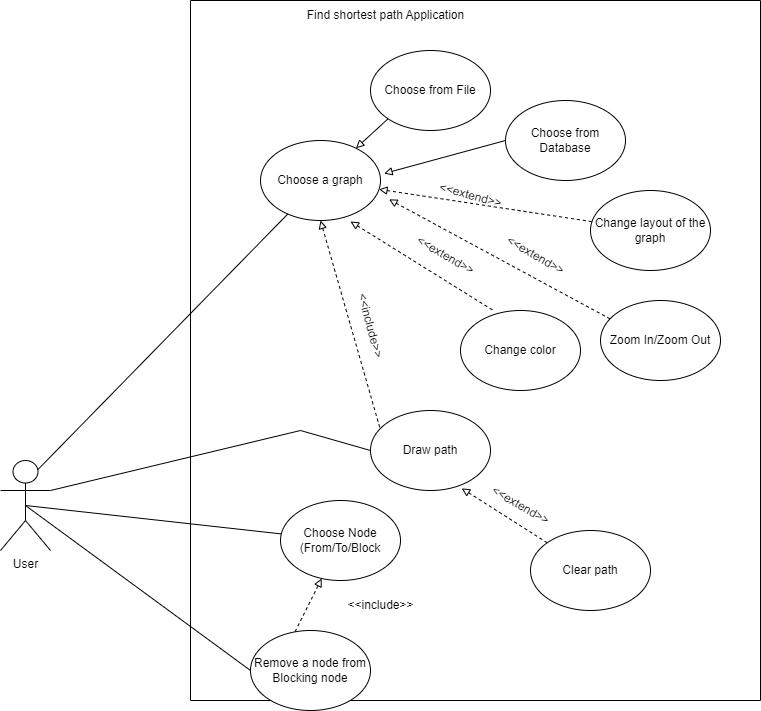

The diagram above was exported from draw.io. Its source (the exported page's mxGraphModel, read from the mxfile embedded in the PNG):
<mxGraphModel dx="992" dy="547" grid="1" gridSize="10" guides="1" tooltips="1" connect="1" arrows="1" fold="1" page="1" pageScale="1" pageWidth="850" pageHeight="1100" math="0" shadow="0">
  <root>
    <mxCell id="0" />
    <mxCell id="1" parent="0" />
    <mxCell id="bsZ6QvDSYDlULgxDia9r-1" value="" style="swimlane;startSize=0;" parent="1" vertex="1">
      <mxGeometry x="200" y="80" width="570" height="700" as="geometry" />
    </mxCell>
    <mxCell id="bsZ6QvDSYDlULgxDia9r-2" value="Find shortest path Application" style="text;html=1;align=center;verticalAlign=middle;resizable=0;points=[];autosize=1;strokeColor=none;fillColor=none;" parent="bsZ6QvDSYDlULgxDia9r-1" vertex="1">
      <mxGeometry x="105" width="180" height="30" as="geometry" />
    </mxCell>
    <mxCell id="bsZ6QvDSYDlULgxDia9r-18" style="edgeStyle=none;rounded=0;orthogonalLoop=1;jettySize=auto;html=1;endArrow=none;endFill=0;dashed=1;startArrow=block;startFill=0;" parent="bsZ6QvDSYDlULgxDia9r-1" source="bsZ6QvDSYDlULgxDia9r-4" target="bsZ6QvDSYDlULgxDia9r-17" edge="1">
      <mxGeometry relative="1" as="geometry" />
    </mxCell>
    <mxCell id="bsZ6QvDSYDlULgxDia9r-21" style="edgeStyle=none;rounded=0;orthogonalLoop=1;jettySize=auto;html=1;exitX=0.5;exitY=1;exitDx=0;exitDy=0;entryX=0.08;entryY=0.227;entryDx=0;entryDy=0;entryPerimeter=0;startArrow=block;startFill=0;endArrow=none;endFill=0;dashed=1;" parent="bsZ6QvDSYDlULgxDia9r-1" source="bsZ6QvDSYDlULgxDia9r-4" target="bsZ6QvDSYDlULgxDia9r-20" edge="1">
      <mxGeometry relative="1" as="geometry" />
    </mxCell>
    <mxCell id="bsZ6QvDSYDlULgxDia9r-4" value="Choose a graph" style="ellipse;whiteSpace=wrap;html=1;" parent="bsZ6QvDSYDlULgxDia9r-1" vertex="1">
      <mxGeometry x="70" y="140" width="120" height="80" as="geometry" />
    </mxCell>
    <mxCell id="bsZ6QvDSYDlULgxDia9r-7" style="rounded=0;orthogonalLoop=1;jettySize=auto;html=1;exitX=0;exitY=1;exitDx=0;exitDy=0;endArrow=block;endFill=0;" parent="bsZ6QvDSYDlULgxDia9r-1" source="bsZ6QvDSYDlULgxDia9r-5" target="bsZ6QvDSYDlULgxDia9r-4" edge="1">
      <mxGeometry relative="1" as="geometry" />
    </mxCell>
    <mxCell id="bsZ6QvDSYDlULgxDia9r-5" value="Choose from File" style="ellipse;whiteSpace=wrap;html=1;" parent="bsZ6QvDSYDlULgxDia9r-1" vertex="1">
      <mxGeometry x="180" y="50" width="120" height="80" as="geometry" />
    </mxCell>
    <mxCell id="bsZ6QvDSYDlULgxDia9r-8" style="edgeStyle=none;rounded=0;orthogonalLoop=1;jettySize=auto;html=1;exitX=0;exitY=0.5;exitDx=0;exitDy=0;entryX=1.03;entryY=0.413;entryDx=0;entryDy=0;entryPerimeter=0;endArrow=block;endFill=0;" parent="bsZ6QvDSYDlULgxDia9r-1" source="bsZ6QvDSYDlULgxDia9r-6" target="bsZ6QvDSYDlULgxDia9r-4" edge="1">
      <mxGeometry relative="1" as="geometry" />
    </mxCell>
    <mxCell id="bsZ6QvDSYDlULgxDia9r-6" value="Choose from Database" style="ellipse;whiteSpace=wrap;html=1;" parent="bsZ6QvDSYDlULgxDia9r-1" vertex="1">
      <mxGeometry x="315" y="100" width="120" height="80" as="geometry" />
    </mxCell>
    <mxCell id="bsZ6QvDSYDlULgxDia9r-9" value="Choose Node&lt;br&gt;(From/To/Block" style="ellipse;whiteSpace=wrap;html=1;" parent="bsZ6QvDSYDlULgxDia9r-1" vertex="1">
      <mxGeometry x="90" y="500" width="120" height="80" as="geometry" />
    </mxCell>
    <mxCell id="bsZ6QvDSYDlULgxDia9r-14" style="edgeStyle=none;rounded=0;orthogonalLoop=1;jettySize=auto;html=1;exitX=0.372;exitY=0.013;exitDx=0;exitDy=0;dashed=1;endArrow=block;endFill=0;exitPerimeter=0;" parent="bsZ6QvDSYDlULgxDia9r-1" source="bsZ6QvDSYDlULgxDia9r-12" target="bsZ6QvDSYDlULgxDia9r-9" edge="1">
      <mxGeometry relative="1" as="geometry" />
    </mxCell>
    <mxCell id="bsZ6QvDSYDlULgxDia9r-12" value="Remove a node from Blocking node" style="ellipse;whiteSpace=wrap;html=1;" parent="bsZ6QvDSYDlULgxDia9r-1" vertex="1">
      <mxGeometry x="60" y="630" width="120" height="80" as="geometry" />
    </mxCell>
    <mxCell id="bsZ6QvDSYDlULgxDia9r-15" value="&amp;lt;&amp;lt;include&amp;gt;&amp;gt;" style="text;html=1;align=center;verticalAlign=middle;resizable=0;points=[];autosize=1;strokeColor=none;fillColor=none;" parent="bsZ6QvDSYDlULgxDia9r-1" vertex="1">
      <mxGeometry x="145" y="590" width="90" height="30" as="geometry" />
    </mxCell>
    <mxCell id="bsZ6QvDSYDlULgxDia9r-17" value="Change layout of the graph" style="ellipse;whiteSpace=wrap;html=1;" parent="bsZ6QvDSYDlULgxDia9r-1" vertex="1">
      <mxGeometry x="400" y="190" width="120" height="80" as="geometry" />
    </mxCell>
    <mxCell id="bsZ6QvDSYDlULgxDia9r-19" value="&amp;lt;&amp;lt;extend&amp;gt;&amp;gt;" style="text;html=1;align=center;verticalAlign=middle;resizable=0;points=[];autosize=1;strokeColor=none;fillColor=none;rotation=15;" parent="bsZ6QvDSYDlULgxDia9r-1" vertex="1">
      <mxGeometry x="235" y="180" width="90" height="30" as="geometry" />
    </mxCell>
    <mxCell id="bsZ6QvDSYDlULgxDia9r-20" value="Draw path" style="ellipse;whiteSpace=wrap;html=1;" parent="bsZ6QvDSYDlULgxDia9r-1" vertex="1">
      <mxGeometry x="180" y="410" width="120" height="80" as="geometry" />
    </mxCell>
    <mxCell id="bsZ6QvDSYDlULgxDia9r-27" style="edgeStyle=none;rounded=0;orthogonalLoop=1;jettySize=auto;html=1;startArrow=none;startFill=0;endArrow=block;endFill=0;dashed=1;entryX=0.76;entryY=0.973;entryDx=0;entryDy=0;entryPerimeter=0;" parent="bsZ6QvDSYDlULgxDia9r-1" source="bsZ6QvDSYDlULgxDia9r-25" target="bsZ6QvDSYDlULgxDia9r-20" edge="1">
      <mxGeometry relative="1" as="geometry" />
    </mxCell>
    <mxCell id="bsZ6QvDSYDlULgxDia9r-25" value="Clear path" style="ellipse;whiteSpace=wrap;html=1;" parent="bsZ6QvDSYDlULgxDia9r-1" vertex="1">
      <mxGeometry x="340" y="530" width="120" height="80" as="geometry" />
    </mxCell>
    <mxCell id="bsZ6QvDSYDlULgxDia9r-28" value="&amp;lt;&amp;lt;extend&amp;gt;&amp;gt;" style="text;html=1;align=center;verticalAlign=middle;resizable=0;points=[];autosize=1;strokeColor=none;fillColor=none;rotation=30;" parent="bsZ6QvDSYDlULgxDia9r-1" vertex="1">
      <mxGeometry x="285" y="490" width="90" height="30" as="geometry" />
    </mxCell>
    <mxCell id="bsZ6QvDSYDlULgxDia9r-23" value="&amp;lt;&amp;lt;include&amp;gt;&amp;gt;" style="text;html=1;align=center;verticalAlign=middle;resizable=0;points=[];autosize=1;strokeColor=none;fillColor=none;rotation=75;" parent="bsZ6QvDSYDlULgxDia9r-1" vertex="1">
      <mxGeometry x="135" y="310" width="90" height="30" as="geometry" />
    </mxCell>
    <mxCell id="t5L_FWpdgEgUYm4g7PXu-1" value="Change color" style="ellipse;whiteSpace=wrap;html=1;" vertex="1" parent="bsZ6QvDSYDlULgxDia9r-1">
      <mxGeometry x="270" y="310" width="120" height="80" as="geometry" />
    </mxCell>
    <mxCell id="t5L_FWpdgEgUYm4g7PXu-2" value="Zoom In/Zoom Out" style="ellipse;whiteSpace=wrap;html=1;" vertex="1" parent="bsZ6QvDSYDlULgxDia9r-1">
      <mxGeometry x="410" y="300" width="120" height="80" as="geometry" />
    </mxCell>
    <mxCell id="t5L_FWpdgEgUYm4g7PXu-5" style="edgeStyle=none;rounded=0;orthogonalLoop=1;jettySize=auto;html=1;endArrow=none;endFill=0;dashed=1;startArrow=block;startFill=0;entryX=0.277;entryY=0.003;entryDx=0;entryDy=0;entryPerimeter=0;" edge="1" parent="bsZ6QvDSYDlULgxDia9r-1" target="t5L_FWpdgEgUYm4g7PXu-1">
      <mxGeometry relative="1" as="geometry">
        <mxPoint x="160.0014368584496" y="220.98884511589517" as="sourcePoint" />
        <mxPoint x="354.689226394785" y="258.8475922054422" as="targetPoint" />
      </mxGeometry>
    </mxCell>
    <mxCell id="t5L_FWpdgEgUYm4g7PXu-6" value="&amp;lt;&amp;lt;extend&amp;gt;&amp;gt;" style="text;html=1;align=center;verticalAlign=middle;resizable=0;points=[];autosize=1;strokeColor=none;fillColor=none;rotation=30;" vertex="1" parent="bsZ6QvDSYDlULgxDia9r-1">
      <mxGeometry x="210" y="240" width="90" height="30" as="geometry" />
    </mxCell>
    <mxCell id="t5L_FWpdgEgUYm4g7PXu-9" value="&amp;lt;&amp;lt;extend&amp;gt;&amp;gt;" style="text;html=1;align=center;verticalAlign=middle;resizable=0;points=[];autosize=1;strokeColor=none;fillColor=none;rotation=30;" vertex="1" parent="bsZ6QvDSYDlULgxDia9r-1">
      <mxGeometry x="300" y="240" width="90" height="30" as="geometry" />
    </mxCell>
    <mxCell id="bsZ6QvDSYDlULgxDia9r-10" style="edgeStyle=none;rounded=0;orthogonalLoop=1;jettySize=auto;html=1;exitX=0.75;exitY=0.1;exitDx=0;exitDy=0;exitPerimeter=0;endArrow=none;endFill=0;" parent="1" source="bsZ6QvDSYDlULgxDia9r-3" target="bsZ6QvDSYDlULgxDia9r-4" edge="1">
      <mxGeometry relative="1" as="geometry" />
    </mxCell>
    <mxCell id="bsZ6QvDSYDlULgxDia9r-11" style="edgeStyle=none;rounded=0;orthogonalLoop=1;jettySize=auto;html=1;exitX=0.5;exitY=0.5;exitDx=0;exitDy=0;exitPerimeter=0;endArrow=none;endFill=0;" parent="1" source="bsZ6QvDSYDlULgxDia9r-3" target="bsZ6QvDSYDlULgxDia9r-9" edge="1">
      <mxGeometry relative="1" as="geometry" />
    </mxCell>
    <mxCell id="bsZ6QvDSYDlULgxDia9r-16" style="edgeStyle=none;rounded=0;orthogonalLoop=1;jettySize=auto;html=1;exitX=0.5;exitY=0.5;exitDx=0;exitDy=0;exitPerimeter=0;endArrow=none;endFill=0;entryX=0;entryY=0.5;entryDx=0;entryDy=0;" parent="1" source="bsZ6QvDSYDlULgxDia9r-3" target="bsZ6QvDSYDlULgxDia9r-12" edge="1">
      <mxGeometry relative="1" as="geometry" />
    </mxCell>
    <mxCell id="bsZ6QvDSYDlULgxDia9r-24" style="edgeStyle=none;rounded=0;orthogonalLoop=1;jettySize=auto;html=1;exitX=1;exitY=0.3333333333333333;exitDx=0;exitDy=0;exitPerimeter=0;entryX=0;entryY=0.5;entryDx=0;entryDy=0;startArrow=none;startFill=0;endArrow=none;endFill=0;" parent="1" source="bsZ6QvDSYDlULgxDia9r-3" target="bsZ6QvDSYDlULgxDia9r-20" edge="1">
      <mxGeometry relative="1" as="geometry">
        <Array as="points">
          <mxPoint x="310" y="510" />
        </Array>
      </mxGeometry>
    </mxCell>
    <mxCell id="bsZ6QvDSYDlULgxDia9r-3" value="User" style="shape=umlActor;verticalLabelPosition=bottom;verticalAlign=top;html=1;outlineConnect=0;" parent="1" vertex="1">
      <mxGeometry x="10" y="540" width="50" height="90" as="geometry" />
    </mxCell>
    <mxCell id="t5L_FWpdgEgUYm4g7PXu-8" style="edgeStyle=none;rounded=0;orthogonalLoop=1;jettySize=auto;html=1;endArrow=none;endFill=0;dashed=1;startArrow=block;startFill=0;entryX=0.09;entryY=0.238;entryDx=0;entryDy=0;entryPerimeter=0;" edge="1" parent="1" target="t5L_FWpdgEgUYm4g7PXu-2">
      <mxGeometry relative="1" as="geometry">
        <mxPoint x="398.51221026075655" y="278.852400814358" as="sourcePoint" />
        <mxPoint x="611.4920286525171" y="311.135155856442" as="targetPoint" />
      </mxGeometry>
    </mxCell>
  </root>
</mxGraphModel>